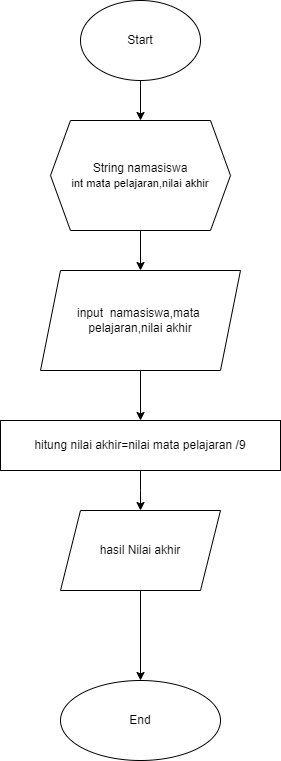

The diagram above was exported from draw.io. Its source (the exported page's mxGraphModel, read from the mxfile embedded in the PNG):
<mxGraphModel dx="880" dy="446" grid="1" gridSize="10" guides="1" tooltips="1" connect="1" arrows="1" fold="1" page="1" pageScale="1" pageWidth="850" pageHeight="1100" math="0" shadow="0">
  <root>
    <mxCell id="0" />
    <mxCell id="1" parent="0" />
    <mxCell id="HNU7EpO2waBYyHJr25CA-3" value="" style="edgeStyle=orthogonalEdgeStyle;rounded=0;orthogonalLoop=1;jettySize=auto;html=1;" edge="1" parent="1" source="HNU7EpO2waBYyHJr25CA-1" target="HNU7EpO2waBYyHJr25CA-2">
      <mxGeometry relative="1" as="geometry" />
    </mxCell>
    <mxCell id="HNU7EpO2waBYyHJr25CA-1" value="Start" style="ellipse;whiteSpace=wrap;html=1;" vertex="1" parent="1">
      <mxGeometry x="310" y="80" width="120" height="80" as="geometry" />
    </mxCell>
    <mxCell id="HNU7EpO2waBYyHJr25CA-7" value="" style="edgeStyle=orthogonalEdgeStyle;rounded=0;orthogonalLoop=1;jettySize=auto;html=1;" edge="1" parent="1" source="HNU7EpO2waBYyHJr25CA-2" target="HNU7EpO2waBYyHJr25CA-6">
      <mxGeometry relative="1" as="geometry" />
    </mxCell>
    <mxCell id="HNU7EpO2waBYyHJr25CA-2" value="String namasiswa&lt;br&gt;&lt;div style=&quot;&quot;&gt;&lt;span style=&quot;font-size: 11px;&quot;&gt;int mata pelajaran,nilai akhir&lt;/span&gt;&lt;/div&gt;" style="shape=hexagon;perimeter=hexagonPerimeter2;whiteSpace=wrap;html=1;fixedSize=1;align=center;" vertex="1" parent="1">
      <mxGeometry x="280" y="200" width="180" height="110" as="geometry" />
    </mxCell>
    <mxCell id="HNU7EpO2waBYyHJr25CA-9" value="" style="edgeStyle=orthogonalEdgeStyle;rounded=0;orthogonalLoop=1;jettySize=auto;html=1;" edge="1" parent="1" source="HNU7EpO2waBYyHJr25CA-6" target="HNU7EpO2waBYyHJr25CA-8">
      <mxGeometry relative="1" as="geometry" />
    </mxCell>
    <mxCell id="HNU7EpO2waBYyHJr25CA-6" value="input&amp;nbsp; namasiswa,mata&amp;nbsp;&lt;br&gt;pelajaran,nilai akhir" style="shape=parallelogram;perimeter=parallelogramPerimeter;whiteSpace=wrap;html=1;fixedSize=1;" vertex="1" parent="1">
      <mxGeometry x="270" y="350" width="200" height="100" as="geometry" />
    </mxCell>
    <mxCell id="HNU7EpO2waBYyHJr25CA-11" value="" style="edgeStyle=orthogonalEdgeStyle;rounded=0;orthogonalLoop=1;jettySize=auto;html=1;" edge="1" parent="1" source="HNU7EpO2waBYyHJr25CA-8">
      <mxGeometry relative="1" as="geometry">
        <mxPoint x="370" y="590" as="targetPoint" />
      </mxGeometry>
    </mxCell>
    <mxCell id="HNU7EpO2waBYyHJr25CA-8" value="hitung nilai akhir=nilai mata pelajaran /9" style="whiteSpace=wrap;html=1;" vertex="1" parent="1">
      <mxGeometry x="230" y="500" width="280" height="50" as="geometry" />
    </mxCell>
    <mxCell id="HNU7EpO2waBYyHJr25CA-17" value="" style="edgeStyle=orthogonalEdgeStyle;rounded=0;orthogonalLoop=1;jettySize=auto;html=1;" edge="1" parent="1" source="HNU7EpO2waBYyHJr25CA-14" target="HNU7EpO2waBYyHJr25CA-16">
      <mxGeometry relative="1" as="geometry" />
    </mxCell>
    <mxCell id="HNU7EpO2waBYyHJr25CA-14" value="hasil Nilai akhir" style="shape=parallelogram;perimeter=parallelogramPerimeter;whiteSpace=wrap;html=1;fixedSize=1;" vertex="1" parent="1">
      <mxGeometry x="290" y="590" width="160" height="80" as="geometry" />
    </mxCell>
    <mxCell id="HNU7EpO2waBYyHJr25CA-16" value="End" style="ellipse;whiteSpace=wrap;html=1;" vertex="1" parent="1">
      <mxGeometry x="290" y="760" width="160" height="80" as="geometry" />
    </mxCell>
  </root>
</mxGraphModel>